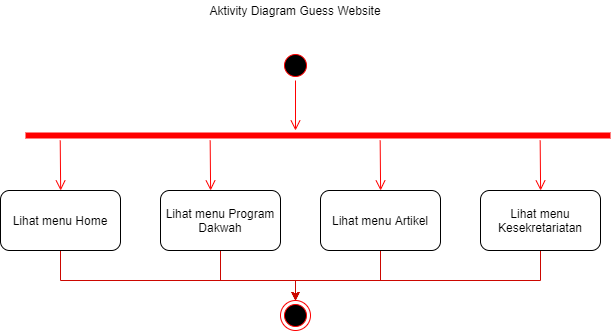

The diagram above was exported from draw.io. Its source (the exported page's mxGraphModel, read from the mxfile embedded in the PNG):
<mxGraphModel dx="1552" dy="1637" grid="1" gridSize="10" guides="1" tooltips="1" connect="1" arrows="1" fold="1" page="1" pageScale="1" pageWidth="1169" pageHeight="826" background="#ffffff" math="0" shadow="0">
  <root>
    <mxCell id="0" />
    <mxCell id="1" parent="0" />
    <mxCell id="2ZioNYVo4ZJknLdD7Ki7-41" value="" style="ellipse;html=1;shape=startState;fillColor=#000000;strokeColor=#ff0000;" parent="1" vertex="1">
      <mxGeometry x="350" y="-70" width="30" height="30" as="geometry" />
    </mxCell>
    <mxCell id="2ZioNYVo4ZJknLdD7Ki7-42" value="" style="edgeStyle=orthogonalEdgeStyle;html=1;verticalAlign=bottom;endArrow=open;endSize=8;strokeColor=#ff0000;" parent="1" source="2ZioNYVo4ZJknLdD7Ki7-41" edge="1">
      <mxGeometry relative="1" as="geometry">
        <mxPoint x="365" y="10" as="targetPoint" />
      </mxGeometry>
    </mxCell>
    <mxCell id="2ZioNYVo4ZJknLdD7Ki7-43" value="" style="shape=line;html=1;strokeWidth=6;strokeColor=#ff0000;" parent="1" vertex="1">
      <mxGeometry x="95" y="10" width="585" height="10" as="geometry" />
    </mxCell>
    <mxCell id="2ZioNYVo4ZJknLdD7Ki7-56" value="" style="html=1;verticalAlign=bottom;endArrow=open;endSize=8;strokeColor=#ff0000;" parent="1" edge="1">
      <mxGeometry relative="1" as="geometry">
        <mxPoint x="130.17" y="70" as="targetPoint" />
        <mxPoint x="129.7154545454546" y="20" as="sourcePoint" />
      </mxGeometry>
    </mxCell>
    <mxCell id="2ZioNYVo4ZJknLdD7Ki7-60" value="" style="html=1;verticalAlign=bottom;endArrow=open;endSize=8;strokeColor=#ff0000;" parent="1" edge="1">
      <mxGeometry relative="1" as="geometry">
        <mxPoint x="610.1100000000001" y="70" as="targetPoint" />
        <mxPoint x="609.6554545454546" y="20" as="sourcePoint" />
      </mxGeometry>
    </mxCell>
    <mxCell id="2ZioNYVo4ZJknLdD7Ki7-119" style="edgeStyle=orthogonalEdgeStyle;rounded=0;orthogonalLoop=1;jettySize=auto;html=1;entryX=0.5;entryY=0;entryDx=0;entryDy=0;strokeColor=#CC0700;" parent="1" source="2ZioNYVo4ZJknLdD7Ki7-105" target="2ZioNYVo4ZJknLdD7Ki7-114" edge="1">
      <mxGeometry relative="1" as="geometry">
        <Array as="points">
          <mxPoint x="130" y="160" />
          <mxPoint x="365" y="160" />
        </Array>
      </mxGeometry>
    </mxCell>
    <mxCell id="2ZioNYVo4ZJknLdD7Ki7-105" value="&lt;span&gt;Lihat menu Home&lt;/span&gt;" style="rounded=1;whiteSpace=wrap;html=1;" parent="1" vertex="1">
      <mxGeometry x="70" y="70" width="120" height="60" as="geometry" />
    </mxCell>
    <mxCell id="2ZioNYVo4ZJknLdD7Ki7-116" style="edgeStyle=orthogonalEdgeStyle;rounded=0;orthogonalLoop=1;jettySize=auto;html=1;strokeColor=#CC0700;" parent="1" source="2ZioNYVo4ZJknLdD7Ki7-106" target="2ZioNYVo4ZJknLdD7Ki7-114" edge="1">
      <mxGeometry relative="1" as="geometry">
        <Array as="points">
          <mxPoint x="290" y="160" />
          <mxPoint x="365" y="160" />
        </Array>
      </mxGeometry>
    </mxCell>
    <mxCell id="2ZioNYVo4ZJknLdD7Ki7-106" value="&lt;span&gt;Lihat menu Program Dakwah&lt;/span&gt;" style="rounded=1;whiteSpace=wrap;html=1;" parent="1" vertex="1">
      <mxGeometry x="230" y="70" width="120" height="60" as="geometry" />
    </mxCell>
    <mxCell id="2ZioNYVo4ZJknLdD7Ki7-120" style="edgeStyle=orthogonalEdgeStyle;rounded=0;orthogonalLoop=1;jettySize=auto;html=1;entryX=0.5;entryY=0;entryDx=0;entryDy=0;strokeColor=#CC0700;" parent="1" source="2ZioNYVo4ZJknLdD7Ki7-107" target="2ZioNYVo4ZJknLdD7Ki7-114" edge="1">
      <mxGeometry relative="1" as="geometry">
        <Array as="points">
          <mxPoint x="450" y="160" />
          <mxPoint x="365" y="160" />
        </Array>
      </mxGeometry>
    </mxCell>
    <mxCell id="2ZioNYVo4ZJknLdD7Ki7-107" value="&lt;span&gt;Lihat menu Artikel&lt;/span&gt;" style="rounded=1;whiteSpace=wrap;html=1;" parent="1" vertex="1">
      <mxGeometry x="390" y="70" width="120" height="60" as="geometry" />
    </mxCell>
    <mxCell id="2ZioNYVo4ZJknLdD7Ki7-110" value="" style="html=1;verticalAlign=bottom;endArrow=open;endSize=8;strokeColor=#ff0000;" parent="1" edge="1">
      <mxGeometry relative="1" as="geometry">
        <mxPoint x="280.10999999999996" y="70" as="targetPoint" />
        <mxPoint x="279.6554545454546" y="20" as="sourcePoint" />
      </mxGeometry>
    </mxCell>
    <mxCell id="2ZioNYVo4ZJknLdD7Ki7-121" style="edgeStyle=orthogonalEdgeStyle;rounded=0;orthogonalLoop=1;jettySize=auto;html=1;entryX=0.5;entryY=0;entryDx=0;entryDy=0;strokeColor=#CC0700;" parent="1" source="2ZioNYVo4ZJknLdD7Ki7-111" target="2ZioNYVo4ZJknLdD7Ki7-114" edge="1">
      <mxGeometry relative="1" as="geometry">
        <Array as="points">
          <mxPoint x="610" y="160" />
          <mxPoint x="365" y="160" />
        </Array>
      </mxGeometry>
    </mxCell>
    <mxCell id="2ZioNYVo4ZJknLdD7Ki7-111" value="&lt;span&gt;Lihat menu Kesekretariatan&lt;/span&gt;" style="rounded=1;whiteSpace=wrap;html=1;" parent="1" vertex="1">
      <mxGeometry x="550" y="70" width="120" height="60" as="geometry" />
    </mxCell>
    <mxCell id="2ZioNYVo4ZJknLdD7Ki7-112" value="" style="html=1;verticalAlign=bottom;endArrow=open;endSize=8;strokeColor=#ff0000;" parent="1" edge="1">
      <mxGeometry relative="1" as="geometry">
        <mxPoint x="450.1099999999999" y="70" as="targetPoint" />
        <mxPoint x="449.65545454545463" y="20" as="sourcePoint" />
      </mxGeometry>
    </mxCell>
    <mxCell id="2ZioNYVo4ZJknLdD7Ki7-114" value="" style="ellipse;html=1;shape=endState;fillColor=#000000;strokeColor=#ff0000;" parent="1" vertex="1">
      <mxGeometry x="350" y="180" width="30" height="30" as="geometry" />
    </mxCell>
    <mxCell id="z366-R1X4D9d4Do3OgRU-1" value="Aktivity Diagram Guess Website" style="text;html=1;strokeColor=none;fillColor=none;align=center;verticalAlign=middle;whiteSpace=wrap;rounded=0;" vertex="1" parent="1">
      <mxGeometry x="260" y="-120" width="210" height="20" as="geometry" />
    </mxCell>
  </root>
</mxGraphModel>